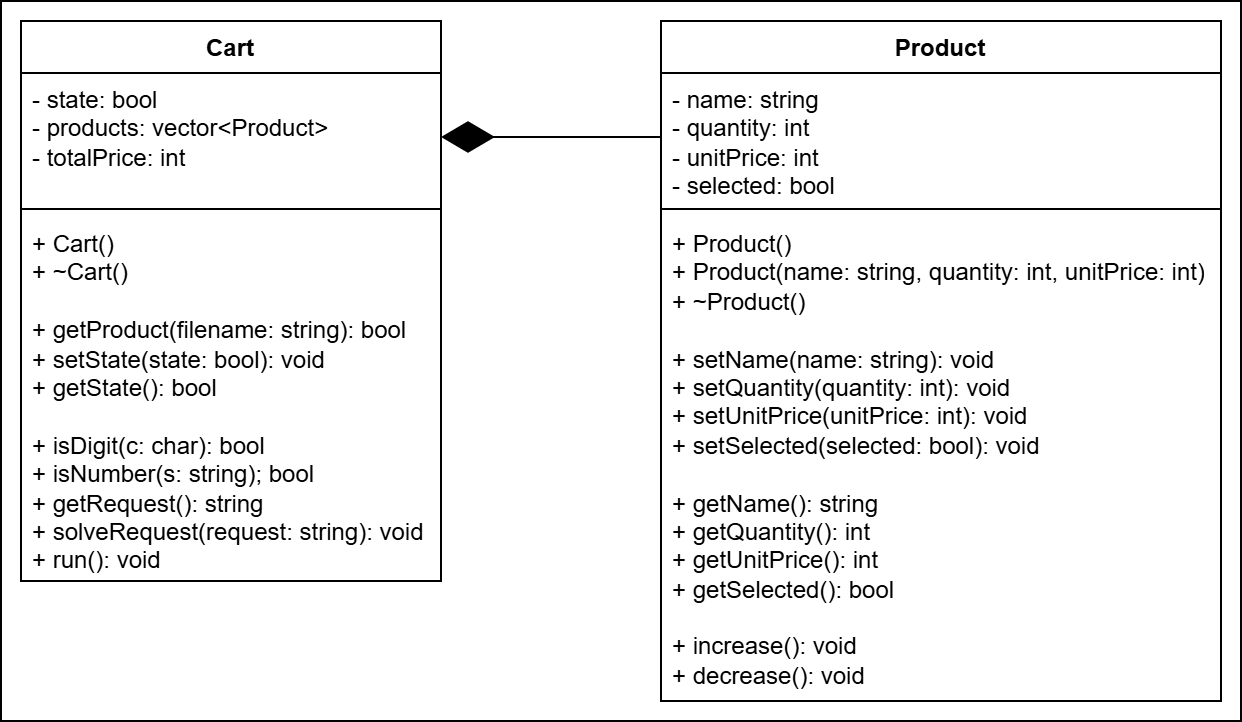

The diagram above was exported from draw.io. Its source (the exported page's mxGraphModel, read from the mxfile embedded in the PNG):
<mxGraphModel dx="1207" dy="535" grid="1" gridSize="10" guides="1" tooltips="1" connect="1" arrows="1" fold="1" page="1" pageScale="1" pageWidth="850" pageHeight="1100" math="0" shadow="0">
  <root>
    <mxCell id="0" />
    <mxCell id="1" parent="0" />
    <mxCell id="xnePjoyXzbPCo0EF8tXz-6" value="" style="rounded=0;whiteSpace=wrap;html=1;" parent="1" vertex="1">
      <mxGeometry x="110" y="30" width="620" height="360" as="geometry" />
    </mxCell>
    <mxCell id="sUmGmrXHhYg_mNLL3CM3-5" value="Product" style="swimlane;fontStyle=1;align=center;verticalAlign=top;childLayout=stackLayout;horizontal=1;startSize=26;horizontalStack=0;resizeParent=1;resizeParentMax=0;resizeLast=0;collapsible=1;marginBottom=0;whiteSpace=wrap;html=1;" parent="1" vertex="1">
      <mxGeometry x="440" y="40" width="280" height="340" as="geometry" />
    </mxCell>
    <mxCell id="sUmGmrXHhYg_mNLL3CM3-6" value="- name: string&amp;nbsp;&lt;div&gt;- quantity: int&lt;/div&gt;&lt;div&gt;- unitPrice: int&lt;/div&gt;&lt;div&gt;- selected: bool&lt;/div&gt;" style="text;strokeColor=none;fillColor=none;align=left;verticalAlign=top;spacingLeft=4;spacingRight=4;overflow=hidden;rotatable=0;points=[[0,0.5],[1,0.5]];portConstraint=eastwest;whiteSpace=wrap;html=1;" parent="sUmGmrXHhYg_mNLL3CM3-5" vertex="1">
      <mxGeometry y="26" width="280" height="64" as="geometry" />
    </mxCell>
    <mxCell id="sUmGmrXHhYg_mNLL3CM3-7" value="" style="line;strokeWidth=1;fillColor=none;align=left;verticalAlign=middle;spacingTop=-1;spacingLeft=3;spacingRight=3;rotatable=0;labelPosition=right;points=[];portConstraint=eastwest;strokeColor=inherit;" parent="sUmGmrXHhYg_mNLL3CM3-5" vertex="1">
      <mxGeometry y="90" width="280" height="8" as="geometry" />
    </mxCell>
    <mxCell id="sUmGmrXHhYg_mNLL3CM3-8" value="+ Product()&amp;nbsp;&lt;div&gt;+ Product(name: string, quantity: int, unitPrice: int)&lt;/div&gt;&lt;div&gt;+ ~Product()&lt;/div&gt;&lt;div&gt;&lt;br&gt;&lt;/div&gt;&lt;div&gt;+ setName(name: string): void&lt;/div&gt;&lt;div&gt;+ setQuantity(quantity: int): void&lt;/div&gt;&lt;div&gt;+ setUnitPrice(unitPrice: int): void&lt;/div&gt;&lt;div&gt;+ setSelected(selected: bool): void&lt;/div&gt;&lt;div&gt;&lt;br&gt;&lt;/div&gt;&lt;div&gt;+ getName(): string&lt;/div&gt;&lt;div&gt;+ getQuantity(): int&lt;/div&gt;&lt;div&gt;+ getUnitPrice(): int&lt;/div&gt;&lt;div&gt;+ getSelected(): bool&lt;/div&gt;&lt;div&gt;&lt;br&gt;&lt;/div&gt;&lt;div&gt;+ increase(): void&lt;/div&gt;&lt;div&gt;+ decrease(): void  &lt;/div&gt;" style="text;strokeColor=none;fillColor=none;align=left;verticalAlign=top;spacingLeft=4;spacingRight=4;overflow=hidden;rotatable=0;points=[[0,0.5],[1,0.5]];portConstraint=eastwest;whiteSpace=wrap;html=1;" parent="sUmGmrXHhYg_mNLL3CM3-5" vertex="1">
      <mxGeometry y="98" width="280" height="242" as="geometry" />
    </mxCell>
    <mxCell id="xnePjoyXzbPCo0EF8tXz-1" value="Cart" style="swimlane;fontStyle=1;align=center;verticalAlign=top;childLayout=stackLayout;horizontal=1;startSize=26;horizontalStack=0;resizeParent=1;resizeParentMax=0;resizeLast=0;collapsible=1;marginBottom=0;whiteSpace=wrap;html=1;" parent="1" vertex="1">
      <mxGeometry x="120" y="40" width="210" height="280" as="geometry" />
    </mxCell>
    <mxCell id="xnePjoyXzbPCo0EF8tXz-2" value="- state: bool&lt;div&gt;- products: vector&amp;lt;Product&amp;gt;&lt;/div&gt;&lt;div&gt;&lt;span style=&quot;background-color: initial;&quot;&gt;- totalPrice: int&lt;/span&gt;&lt;/div&gt;" style="text;strokeColor=none;fillColor=none;align=left;verticalAlign=top;spacingLeft=4;spacingRight=4;overflow=hidden;rotatable=0;points=[[0,0.5],[1,0.5]];portConstraint=eastwest;whiteSpace=wrap;html=1;" parent="xnePjoyXzbPCo0EF8tXz-1" vertex="1">
      <mxGeometry y="26" width="210" height="64" as="geometry" />
    </mxCell>
    <mxCell id="xnePjoyXzbPCo0EF8tXz-3" value="" style="line;strokeWidth=1;fillColor=none;align=left;verticalAlign=middle;spacingTop=-1;spacingLeft=3;spacingRight=3;rotatable=0;labelPosition=right;points=[];portConstraint=eastwest;strokeColor=inherit;" parent="xnePjoyXzbPCo0EF8tXz-1" vertex="1">
      <mxGeometry y="90" width="210" height="8" as="geometry" />
    </mxCell>
    <mxCell id="xnePjoyXzbPCo0EF8tXz-4" value="+ Cart()&lt;div&gt;+ ~Cart()&lt;/div&gt;&lt;div&gt;&lt;br&gt;&lt;/div&gt;&lt;div&gt;+ getProduct(filename: string): bool&lt;/div&gt;&lt;div&gt;+ setState(state: bool): void&lt;/div&gt;&lt;div&gt;+ getState(): bool&lt;/div&gt;&lt;div&gt;&lt;br&gt;&lt;/div&gt;&lt;div&gt;+ isDigit(c: char): bool&lt;/div&gt;&lt;div&gt;+ isNumber(s: string); bool&lt;/div&gt;&lt;div&gt;+ getRequest(): string&lt;/div&gt;&lt;div&gt;+ solveRequest(request: string): void&lt;/div&gt;&lt;div&gt;+ run(): void&amp;nbsp;&lt;/div&gt;" style="text;strokeColor=none;fillColor=none;align=left;verticalAlign=top;spacingLeft=4;spacingRight=4;overflow=hidden;rotatable=0;points=[[0,0.5],[1,0.5]];portConstraint=eastwest;whiteSpace=wrap;html=1;" parent="xnePjoyXzbPCo0EF8tXz-1" vertex="1">
      <mxGeometry y="98" width="210" height="182" as="geometry" />
    </mxCell>
    <mxCell id="R7xe2HGrryewJqDMaTOB-1" value="" style="endArrow=diamondThin;endFill=1;endSize=24;html=1;rounded=0;entryX=1;entryY=0.5;entryDx=0;entryDy=0;exitX=0;exitY=0.5;exitDx=0;exitDy=0;" edge="1" parent="1" source="sUmGmrXHhYg_mNLL3CM3-6" target="xnePjoyXzbPCo0EF8tXz-2">
      <mxGeometry width="160" relative="1" as="geometry">
        <mxPoint x="340" y="240" as="sourcePoint" />
        <mxPoint x="500" y="240" as="targetPoint" />
      </mxGeometry>
    </mxCell>
  </root>
</mxGraphModel>